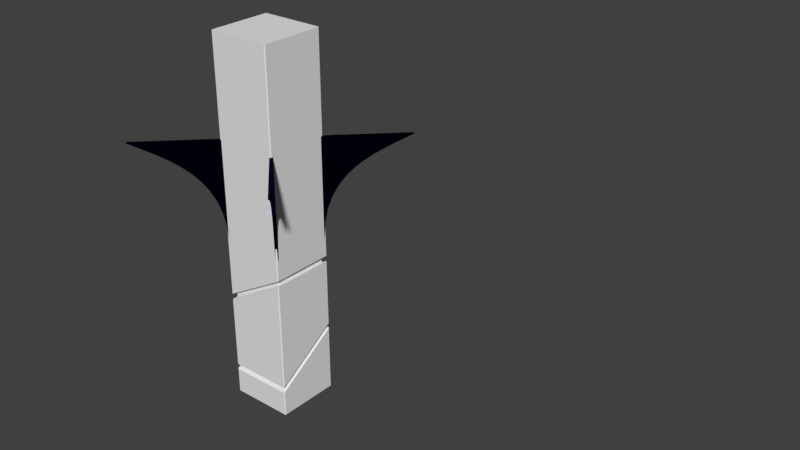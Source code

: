# Source: Parda_Column_with_Curves.blend  (saved by Blender 2.78.0; exported with 4.5.12 LTS)
import bpy
from mathutils import Matrix  # noqa: F401  (used for matrix-valued properties, if any)

bpy.ops.wm.read_factory_settings(use_empty=True)
scene = bpy.context.scene
scene.name = 'Scene'

# ---- collections
col_collection_1 = bpy.data.collections.new('Collection 1'); scene.collection.children.link(col_collection_1)
col_collection_20 = bpy.data.collections.new('Collection 20'); scene.collection.children.link(col_collection_20)
col_collection_20.hide_render = True
col_collection_20.hide_viewport = True

# ---- materials (node trees are filled in below, after node groups)
mat_blue_glass = bpy.data.materials.new('Blue_Glass')
mat_blue_glass.alpha_threshold = 0.0
mat_blue_glass.roughness = 0.5
mat_column_emiss_corner = bpy.data.materials.new('Column_emiss_Corner')
mat_column_emiss_corner.alpha_threshold = 0.0
mat_column_emiss_corner.roughness = 0.5
mat_column_emiss_inset = bpy.data.materials.new('Column_emiss_Inset')
mat_column_emiss_inset.alpha_threshold = 0.0
mat_column_emiss_inset.roughness = 0.5
mat_column_main = bpy.data.materials.new('Column_main')
mat_column_main.alpha_threshold = 0.0
mat_column_main.roughness = 0.5

# ---- material node trees
mat_blue_glass.use_nodes = True; mat_blue_glass.node_tree.nodes.clear()
_N = mat_blue_glass.node_tree.nodes; _L = mat_blue_glass.node_tree.links
n0 = _N.new('ShaderNodeOutputMaterial'); n0.name = 'Material Output'; n0.location = (300, 300)
n1 = _N.new('ShaderNodeBsdfGlass'); n1.name = 'Glass BSDF'; n1.location = (10, 300)
n1.distribution = 'BECKMANN'
n1.inputs[0].default_value = (0.04403, 0.02054, 0.2203, 1.0)
n1.inputs[2].default_value = 1.45
_L.new(n1.outputs[0], n0.inputs[0])
n0.is_active_output = True
mat_column_emiss_corner.use_nodes = True; mat_column_emiss_corner.node_tree.nodes.clear()
_N = mat_column_emiss_corner.node_tree.nodes; _L = mat_column_emiss_corner.node_tree.links
n0 = _N.new('ShaderNodeOutputMaterial'); n0.name = 'Material Output'; n0.location = (300, 300)
n1 = _N.new('ShaderNodeBsdfDiffuse'); n1.name = 'Diffuse BSDF'; n1.location = (10, 300)
_L.new(n1.outputs[0], n0.inputs[0])
n0.is_active_output = True
mat_column_emiss_inset.use_nodes = True; mat_column_emiss_inset.node_tree.nodes.clear()
_N = mat_column_emiss_inset.node_tree.nodes; _L = mat_column_emiss_inset.node_tree.links
n0 = _N.new('ShaderNodeOutputMaterial'); n0.name = 'Material Output'; n0.location = (300, 300)
n1 = _N.new('ShaderNodeBsdfDiffuse'); n1.name = 'Diffuse BSDF'; n1.location = (10, 300)
_L.new(n1.outputs[0], n0.inputs[0])
n0.is_active_output = True
mat_column_main.use_nodes = True; mat_column_main.node_tree.nodes.clear()
_N = mat_column_main.node_tree.nodes; _L = mat_column_main.node_tree.links
n0 = _N.new('ShaderNodeOutputMaterial'); n0.name = 'Material Output'; n0.location = (300, 300)
n1 = _N.new('ShaderNodeBsdfDiffuse'); n1.name = 'Diffuse BSDF'; n1.location = (10, 300)
_L.new(n1.outputs[0], n0.inputs[0])
n0.is_active_output = True

# ---- world
world_world = bpy.data.worlds.new('World'); scene.world = world_world
world_world.color = (0.05088, 0.05088, 0.05088)
world_world.use_sun_shadow = False
world_world.sun_shadow_jitter_overblur = 0.0
world_world.cycles.sampling_method = 'MANUAL'

# ---- meshes
me_mesh_001 = bpy.data.meshes.new('Mesh.001')
me_mesh_001.from_pydata([(-0.02057, -0.007717, 2.313), (0.004929, -0.03321, 2.488), (0.04378, -0.07206, 2.64), (0.09427, -0.1226, 2.772), (0.1547, -0.183, 2.887), (0.2234, -0.2516, 2.986), (0.2985, -0.3268, 3.072), (0.3785, -0.4068, 3.147), (0.4616, -0.4899, 3.214), (0.5461, -0.5743, 3.275), (0.6302, -0.6585, 3.332), (0.7123, -0.7406, 3.388), (0.5984, -0.6267, 3.388), (0.4938, -0.5221, 3.388), (0.3984, -0.4267, 3.388), (0.3118, -0.3401, 3.388), (0.234, -0.2622, 3.388), (0.1645, -0.1928, 3.388), (0.1033, -0.1315, 3.388), (0.04996, -0.07825, 3.388), (0.004393, -0.03268, 3.388), (-0.03369, 0.005401, 3.388), (-0.06451, 0.03622, 3.388), (-0.08831, 0.06002, 3.388), (-0.08831, 0.06002, 3.338), (-0.08831, 0.06002, 3.275), (-0.08832, 0.06003, 3.199), (-0.08833, 0.06005, 3.112), (-0.08836, 0.06007, 3.014), (-0.0884, 0.06011, 2.907), (-0.08845, 0.06016, 2.791), (-0.08852, 0.06024, 2.668), (-0.08861, 0.06033, 2.537), (-0.08872, 0.06044, 2.401), (-0.08886, 0.06058, 2.26), (-0.08903, 0.06075, 2.114), (-0.08977, 0.06149, 2.114), (-0.09127, 0.06298, 2.114), (-0.09299, 0.06471, 2.114), (-0.09441, 0.06613, 2.114), (-0.095, 0.06671, 2.114), (-0.09421, 0.06593, 2.114), (-0.09153, 0.06324, 2.114), (-0.08641, 0.05813, 2.114), (-0.07833, 0.05005, 2.114), (-0.06676, 0.03848, 2.114), (-0.05116, 0.02288, 2.114), (-0.031, 0.002716, 2.114), (0.007717, 0.02057, 2.313), (0.03321, -0.004929, 2.488), (0.07206, -0.04378, 2.64), (0.1226, -0.09427, 2.772), (0.183, -0.1547, 2.887), (0.2516, -0.2234, 2.986), (0.3268, -0.2985, 3.072), (0.4068, -0.3785, 3.147), (0.4899, -0.4616, 3.214), (0.5743, -0.5461, 3.275), (0.6585, -0.6302, 3.332), (0.7406, -0.7123, 3.388), (0.6267, -0.5984, 3.388), (0.5221, -0.4938, 3.388), (0.4267, -0.3984, 3.388), (0.3401, -0.3118, 3.388), (0.2622, -0.234, 3.388), (0.1928, -0.1645, 3.388), (0.1315, -0.1033, 3.388), (0.07825, -0.04996, 3.388), (0.03268, -0.004394, 3.388), (-0.005401, 0.03368, 3.388), (-0.03622, 0.06451, 3.388), (-0.06002, 0.0883, 3.388), (-0.06002, 0.08831, 3.338), (-0.06002, 0.08831, 3.275), (-0.06003, 0.08832, 3.199), (-0.06005, 0.08833, 3.112), (-0.06007, 0.08836, 3.014), (-0.06011, 0.0884, 2.907), (-0.06016, 0.08845, 2.791), (-0.06024, 0.08852, 2.668), (-0.06033, 0.08861, 2.537), (-0.06044, 0.08872, 2.401), (-0.06058, 0.08886, 2.26), (-0.06075, 0.08903, 2.114), (-0.06149, 0.08977, 2.114), (-0.06298, 0.09127, 2.114), (-0.06471, 0.09299, 2.114), (-0.06613, 0.09441, 2.114), (-0.06671, 0.095, 2.114), (-0.06593, 0.09421, 2.114), (-0.06324, 0.09153, 2.114), (-0.05813, 0.08641, 2.114), (-0.05005, 0.07833, 2.114), (-0.03848, 0.06676, 2.114), (-0.02288, 0.05116, 2.114), (-0.002716, 0.031, 2.114), (0.007717, 0.02057, 2.313), (-0.02057, -0.007717, 2.313), (0.03321, -0.004929, 2.488), (0.004929, -0.03321, 2.488), (0.07206, -0.04378, 2.64), (0.04378, -0.07206, 2.64), (0.1226, -0.09427, 2.772), (0.09427, -0.1226, 2.772), (0.183, -0.1547, 2.887), (0.1547, -0.183, 2.887), (0.2516, -0.2234, 2.986), (0.2234, -0.2516, 2.986), (0.3268, -0.2985, 3.072), (0.2985, -0.3268, 3.072), (0.4068, -0.3785, 3.147), (0.3785, -0.4068, 3.147), (0.4899, -0.4616, 3.214), (0.4616, -0.4899, 3.214), (0.5743, -0.5461, 3.275), (0.5461, -0.5743, 3.275), (0.6585, -0.6302, 3.332), (0.6302, -0.6585, 3.332), (0.7406, -0.7123, 3.388), (0.7123, -0.7406, 3.388), (0.6267, -0.5984, 3.388), (0.5984, -0.6267, 3.388), (0.5221, -0.4938, 3.388), (0.4938, -0.5221, 3.388), (0.4267, -0.3984, 3.388), (0.3984, -0.4267, 3.388), (0.3401, -0.3118, 3.388), (0.3118, -0.3401, 3.388), (0.2622, -0.234, 3.388), (0.234, -0.2622, 3.388), (0.1928, -0.1645, 3.388), (0.1645, -0.1928, 3.388), (0.1315, -0.1033, 3.388), (0.1033, -0.1315, 3.388), (0.07825, -0.04996, 3.388), (0.04996, -0.07825, 3.388), (0.03268, -0.004394, 3.388), (0.004393, -0.03268, 3.388), (-0.005401, 0.03368, 3.388), (-0.03369, 0.005401, 3.388), (-0.03622, 0.06451, 3.388), (-0.06451, 0.03622, 3.388), (-0.06002, 0.0883, 3.388), (-0.08831, 0.06002, 3.388), (-0.06002, 0.08831, 3.338), (-0.08831, 0.06002, 3.338), (-0.06002, 0.08831, 3.275), (-0.08831, 0.06002, 3.275), (-0.06003, 0.08832, 3.199), (-0.08832, 0.06003, 3.199), (-0.06005, 0.08833, 3.112), (-0.08833, 0.06005, 3.112), (-0.06007, 0.08836, 3.014), (-0.08836, 0.06007, 3.014), (-0.06011, 0.0884, 2.907), (-0.0884, 0.06011, 2.907), (-0.06016, 0.08845, 2.791), (-0.08845, 0.06016, 2.791), (-0.06024, 0.08852, 2.668), (-0.08852, 0.06024, 2.668), (-0.06033, 0.08861, 2.537), (-0.08861, 0.06033, 2.537), (-0.06044, 0.08872, 2.401), (-0.08872, 0.06044, 2.401), (-0.06058, 0.08886, 2.26), (-0.08886, 0.06058, 2.26), (-0.06075, 0.08903, 2.114), (-0.08903, 0.06075, 2.114), (-0.06149, 0.08977, 2.114), (-0.08977, 0.06149, 2.114), (-0.06298, 0.09127, 2.114), (-0.09127, 0.06298, 2.114), (-0.06471, 0.09299, 2.114), (-0.09299, 0.06471, 2.114), (-0.06613, 0.09441, 2.114), (-0.09441, 0.06613, 2.114), (-0.06671, 0.095, 2.114), (-0.095, 0.06671, 2.114), (-0.06593, 0.09421, 2.114), (-0.09421, 0.06593, 2.114), (-0.06324, 0.09153, 2.114), (-0.09153, 0.06324, 2.114), (-0.05813, 0.08641, 2.114), (-0.08641, 0.05813, 2.114), (-0.05005, 0.07833, 2.114), (-0.07833, 0.05005, 2.114), (-0.03848, 0.06676, 2.114), (-0.06676, 0.03848, 2.114), (-0.02288, 0.05116, 2.114), (-0.05116, 0.02288, 2.114), (-0.002716, 0.031, 2.114), (-0.031, 0.002716, 2.114)], [], [(16, 14, 15), (16, 13, 14), (17, 13, 16), (17, 12, 13), (18, 12, 17), (19, 12, 18), (19, 11, 12), (20, 11, 19), (21, 11, 20), (21, 10, 11), (22, 10, 21), (23, 10, 22), (24, 10, 23), (25, 10, 24), (25, 9, 10), (25, 8, 9), (26, 8, 25), (26, 7, 8), (27, 7, 26), (27, 6, 7), (28, 6, 27), (28, 5, 6), (29, 5, 28), (29, 4, 5), (30, 4, 29), (30, 3, 4), (31, 3, 30), (31, 2, 3), (32, 2, 31), (32, 1, 2), (33, 1, 32), (33, 0, 1), (34, 0, 33), (34, 47, 0), (35, 47, 34), (39, 40, 41), (41, 38, 39), (38, 41, 42), (42, 37, 38), (37, 42, 43), (36, 37, 43), (35, 36, 43), (43, 47, 35), (44, 47, 43), (45, 47, 44), (46, 47, 45), (62, 64, 63), (61, 64, 62), (61, 65, 64), (60, 65, 61), (60, 66, 65), (60, 67, 66), (59, 67, 60), (59, 68, 67), (59, 69, 68), (58, 69, 59), (58, 70, 69), (58, 71, 70), (58, 72, 71), (58, 73, 72), (57, 73, 58), (56, 73, 57), (56, 74, 73), (55, 74, 56), (55, 75, 74), (54, 75, 55), (54, 76, 75), (53, 76, 54), (53, 77, 76), (52, 77, 53), (52, 78, 77), (51, 78, 52), (51, 79, 78), (50, 79, 51), (50, 80, 79), (49, 80, 50), (49, 81, 80), (48, 81, 49), (48, 82, 81), (95, 82, 48), (95, 83, 82), (89, 88, 87), (86, 89, 87), (90, 89, 86), (85, 90, 86), (91, 90, 85), (91, 85, 84), (91, 84, 83), (95, 91, 83), (95, 92, 91), (95, 93, 92), (95, 94, 93), (97, 96, 98, 99), (99, 98, 100, 101), (101, 100, 102, 103), (103, 102, 104, 105), (105, 104, 106, 107), (107, 106, 108, 109), (109, 108, 110, 111), (111, 110, 112, 113), (113, 112, 114, 115), (115, 114, 116, 117), (117, 116, 118, 119), (119, 118, 120, 121), (121, 120, 122, 123), (123, 122, 124, 125), (125, 124, 126, 127), (127, 126, 128, 129), (129, 128, 130, 131), (131, 130, 132, 133), (133, 132, 134, 135), (135, 134, 136, 137), (137, 136, 138, 139), (139, 138, 140, 141), (141, 140, 142, 143), (143, 142, 144, 145), (145, 144, 146, 147), (147, 146, 148, 149), (149, 148, 150, 151), (151, 150, 152, 153), (153, 152, 154, 155), (155, 154, 156, 157), (157, 156, 158, 159), (159, 158, 160, 161), (161, 160, 162, 163), (163, 162, 164, 165), (165, 164, 166, 167), (167, 166, 168, 169), (169, 168, 170, 171), (171, 170, 172, 173), (173, 172, 174, 175), (175, 174, 176, 177), (177, 176, 178, 179), (179, 178, 180, 181), (181, 180, 182, 183), (183, 182, 184, 185), (185, 184, 186, 187), (187, 186, 188, 189), (189, 188, 190, 191), (191, 190, 96, 97)])
me_mesh_001.polygons.foreach_set('use_smooth', [0, 0, 0, 0, 0, 0, 0, 0, 0, 0, 0, 0, 0, 0, 0, 0, 0, 0, 0, 0, 0, 0, 0, 0, 0, 0, 0, 0, 0, 0, 0, 0, 0, 0, 0, 0, 0, 0, 0, 0, 0, 0, 0, 0, 0, 0, 0, 0, 0, 0, 0, 0, 0, 0, 0, 0, 0, 0, 0, 0, 0, 0, 0, 0, 0, 0, 0, 0, 0, 0, 0, 0, 0, 0, 0, 0, 0, 0, 0, 0, 0, 0, 0, 0, 0, 0, 0, 0, 0, 0, 0, 0, 1, 1, 1, 1, 1, 1, 1, 1, 1, 1, 1, 1, 1, 1, 1, 1, 1, 1, 1, 1, 1, 1, 1, 1, 1, 1, 1, 1, 1, 1, 1, 1, 1, 1, 1, 1, 1, 1, 1, 1, 1, 1, 1, 1, 1, 1, 1, 1])
me_mesh_001.materials.append(mat_blue_glass)
me_mesh_001.use_remesh_preserve_volume = False
me_mesh_001.use_remesh_preserve_attributes = False
me_mesh_001.use_mirror_vertex_groups = False
me_mesh_001.update()
me_cube_047 = bpy.data.meshes.new('Cube.047')
me_cube_047.from_pydata([(-0.973, -1.0, 0.0), (-1.0, -0.9731, 0.0), (-1.0, -0.9731, 1.744), (-0.973, -1.0, 1.744), (-1.0, 0.973, 0.0), (-0.9731, 1.0, 0.0), (-0.9731, 1.0, 1.744), (-1.0, 0.973, 1.744), (1.0, -0.9731, 0.0), (0.973, -1.0, 0.0), (0.973, -1.0, 1.744), (1.0, -0.9731, 1.744), (0.973, 1.0, 0.0), (1.0, 0.9731, 0.0), (1.0, 0.9731, 1.744), (0.973, 1.0, 1.744), (-0.973, -1.0, 0.4977), (-1.0, -0.9731, 0.4954), (-1.0, -0.9731, 0.5229), (-0.973, -1.0, 0.5253), (-0.9731, 1.0, 0.5253), (-1.0, 0.973, 0.5229), (-0.9731, 1.0, 0.4977), (-1.0, 0.973, 0.4954), (1.0, 0.9731, 0.6981), (0.973, 1.0, 0.6957), (0.973, 1.0, 0.6682), (1.0, 0.9731, 0.6705), (1.0, -0.9731, 0.6981), (0.973, -1.0, 0.6957), (1.0, -0.9731, 0.6705), (0.973, -1.0, 0.6682), (-0.9731, 1.0, 0.3479), (-1.0, 0.973, 0.3452), (-1.0, 0.973, 0.3173), (-0.9731, 1.0, 0.32), (1.0, 0.9731, 0.3452), (0.973, 1.0, 0.3479), (0.973, 1.0, 0.32), (1.0, 0.9731, 0.3173), (0.973, -1.0, 0.1483), (1.0, -0.9731, 0.1509), (1.0, -0.9731, 0.123), (0.973, -1.0, 0.1203), (-0.973, -1.0, 0.1203), (-1.0, -0.9731, 0.123), (-1.0, -0.9731, 0.1509), (-0.973, -1.0, 0.1483), (-0.873, -0.9, 0.5113), (-0.9, -0.8731, 0.5089), (-0.9, -0.8731, 0.5269), (-0.873, -0.9, 0.5292), (-0.9, 0.873, 0.5269), (-0.8731, 0.9, 0.5292), (-0.9, 0.873, 0.5089), (-0.8731, 0.9, 0.5113), (0.873, 0.9, 0.6822), (0.9, 0.8731, 0.6845), (0.9, 0.8731, 0.6666), (0.873, 0.9, 0.6642), (0.873, -0.9, 0.6822), (0.9, -0.8731, 0.6845), (0.873, -0.9, 0.6642), (0.9, -0.8731, 0.6666), (-0.8731, 0.9, 0.3326), (-0.9, 0.873, 0.33), (-0.8731, 0.9, 0.3153), (-0.9, 0.873, 0.3126), (0.9, 0.8731, 0.33), (0.873, 0.9, 0.3326), (0.9, 0.8731, 0.3126), (0.873, 0.9, 0.3153), (0.873, -0.9, 0.1529), (0.9, -0.8731, 0.1556), (0.873, -0.9, 0.1356), (0.9, -0.8731, 0.1383), (-0.9, -0.8731, 0.1383), (-0.873, -0.9, 0.1356), (-0.9, -0.8731, 0.1556), (-0.873, -0.9, 0.1529)], [], [(14, 15, 6, 7, 2, 3, 10, 11), (13, 39, 42, 8), (40, 31, 16, 47), (18, 2, 7, 21), (9, 43, 44, 0), (5, 35, 38, 12), (23, 17, 49, 54), (46, 33, 65, 78), (30, 27, 58, 63), (32, 22, 26, 37), (24, 28, 61, 57), (16, 31, 62, 48), (29, 19, 51, 60), (18, 21, 52, 50), (29, 10, 3, 19), (32, 37, 69, 64), (20, 6, 15, 25), (34, 45, 76, 67), (24, 14, 11, 28), (42, 39, 70, 75), (1, 45, 34, 4), (44, 43, 74, 77), (55, 53, 56, 59), (76, 78, 65, 67), (58, 57, 61, 63), (62, 60, 51, 48), (46, 17, 23, 33), (20, 25, 56, 53), (26, 22, 55, 59), (36, 27, 30, 41), (66, 64, 69, 71), (70, 68, 73, 75), (74, 72, 79, 77), (49, 50, 52, 54), (40, 47, 79, 72), (36, 41, 73, 68), (38, 35, 66, 71), (19, 3, 2, 18), (35, 5, 4, 34), (39, 13, 12, 38), (43, 9, 8, 42), (47, 16, 17, 46), (55, 22, 23, 54), (6, 20, 21, 7), (16, 48, 49, 17), (14, 24, 25, 15), (61, 28, 29, 60), (10, 29, 28, 11), (18, 50, 51, 19), (22, 32, 33, 23), (65, 33, 32, 64), (27, 36, 37, 26), (69, 37, 36, 68), (31, 40, 41, 30), (73, 41, 40, 72), (0, 44, 45, 1), (46, 78, 79, 47), (48, 51, 50, 49), (53, 55, 54, 52), (57, 58, 59, 56), (60, 62, 63, 61), (58, 27, 26, 59), (62, 31, 30, 63), (20, 53, 52, 21), (24, 57, 56, 25), (64, 66, 67, 65), (68, 70, 71, 69), (72, 74, 75, 73), (77, 79, 78, 76), (42, 75, 74, 43), (76, 45, 44, 77), (38, 71, 70, 39), (34, 67, 66, 35), (4, 5, 12, 13, 8, 9, 0, 1)])
me_cube_047.polygons.foreach_set('material_index', [2, 2, 2, 2, 2, 2, 2, 2, 2, 2, 2, 2, 2, 2, 2, 2, 2, 2, 2, 2, 2, 2, 1, 1, 1, 1, 2, 2, 2, 2, 1, 1, 1, 1, 2, 2, 2, 0, 0, 0, 0, 0, 0, 0, 0, 0, 0, 0, 0, 0, 0, 0, 0, 0, 0, 0, 0, 1, 1, 1, 1, 0, 0, 0, 0, 1, 1, 1, 1, 0, 0, 0, 0, 2])
_uv = me_cube_047.uv_layers.new(name='UVMap')
_uv.uv.foreach_set('vector', [0.5976, 0.5893, 0.5936, 0.5854, 0.5936, 0.2996, 0.5977, 0.2956, 0.8865, 0.2962, 0.8905, 0.3001, 0.8905, 0.5859, 0.8865, 0.5899, 0.9802, 0.7057, 0.8905, 0.7057, 0.9193, 0.5036, 0.9802, 0.5036, 0.7645, 0.7976, 0.8366, 0.7976, 0.8113, 1.0, 0.7645, 1.0, 0.1712, 0.799, 0.0, 0.799, 3.542e-08, 0.5966, 0.1712, 0.5966, 0.9802, 0.498, 0.9197, 0.498, 0.9197, 0.2956, 0.9802, 0.2956, 0.5224, 0.799, 0.4322, 0.799, 0.4322, 0.5966, 0.5224, 0.5966, 0.004003, 0.2962, 0.2928, 0.2956, 0.2779, 0.3104, 0.01881, 0.311, 0.5938, 0.003966, 0.5938, 0.291, 0.579, 0.2763, 0.579, 0.01871, 0.2928, 0.5904, 0.003999, 0.591, 0.01881, 0.5763, 0.2779, 0.5757, 0.8798, 0.7979, 0.8627, 0.7979, 0.8373, 0.5955, 0.8798, 0.5955, 0.3008, 0.2956, 0.5896, 0.2962, 0.5748, 0.311, 0.3157, 0.3104, 0.2968, 0.2996, 0.2968, 0.5864, 0.2819, 0.5717, 0.2819, 0.3144, 0.5936, 0.3002, 0.5936, 0.587, 0.5788, 0.5723, 0.5788, 0.315, 0.5896, 0.591, 0.3008, 0.5904, 0.3157, 0.5757, 0.5748, 0.5763, 0.7392, 0.7922, 0.5936, 0.7922, 0.5936, 0.5899, 0.7645, 0.5899, 0.5898, 0.295, 0.3009, 0.2956, 0.3158, 0.2808, 0.575, 0.2803, 0.1712, 0.591, 0.3421, 0.591, 0.3421, 0.7934, 0.1965, 0.7934, 0.2969, 0.004607, 0.2969, 0.2917, 0.282, 0.2768, 0.282, 0.01929, 0.7388, 1.0, 0.5936, 1.0, 0.5936, 0.7978, 0.7388, 0.7978, 5.313e-08, 0.291, 0.0, 0.003966, 0.01481, 0.01871, 0.01481, 0.2763, 0.4322, 0.799, 0.3713, 0.799, 0.3425, 0.5966, 0.4322, 0.5966, 0.2929, 0.2956, 0.004005, 0.295, 0.01882, 0.2803, 0.278, 0.2808, 0.8889, 0.7795, 0.8805, 0.7784, 0.8802, 0.5955, 0.8886, 0.5965, 0.8983, 0.8957, 0.8909, 0.8947, 0.8905, 0.7113, 0.8979, 0.7124, 1.0, 0.6649, 0.9916, 0.6654, 0.9802, 0.4844, 0.9887, 0.4838, 0.9887, 0.4782, 0.9802, 0.4787, 0.9916, 0.2961, 1.0, 0.2956, 0.5224, 0.591, 0.5684, 0.5911, 0.5681, 0.7935, 0.5509, 0.7934, 0.2968, 0.5864, 0.2968, 0.2996, 0.3117, 0.3144, 0.3117, 0.5717, 0.0, 0.587, 5.313e-08, 0.3002, 0.01481, 0.315, 0.01481, 0.5723, 0.7938, 0.5899, 0.837, 0.5899, 0.837, 0.792, 0.7649, 0.792, 0.9062, 0.8929, 0.8987, 0.8929, 0.8983, 0.7114, 0.9059, 0.7113, 0.5861, 0.5915, 0.5936, 0.591, 0.5807, 0.7737, 0.5732, 0.7743, 0.5732, 0.7799, 0.5807, 0.7794, 0.5936, 0.9605, 0.5861, 0.961, 0.891, 0.0, 0.8994, 1.554e-05, 0.8991, 0.1816, 0.8906, 0.1816, 0.3009, 0.0006192, 0.5898, 0.0, 0.575, 0.01475, 0.3158, 0.0153, 0.2969, 0.2917, 0.2969, 0.004603, 0.3118, 0.01928, 0.3118, 0.2768, 0.004004, 0.0, 0.2929, 0.0006193, 0.278, 0.0153, 0.01882, 0.01475, 0.9051, 0.0003472, 0.9051, 0.1694, 0.8994, 0.1694, 0.8994, 0.0, 0.3421, 0.591, 0.4322, 0.591, 0.4322, 0.5966, 0.3425, 0.5966, 0.4326, 0.591, 0.5224, 0.591, 0.5224, 0.5966, 0.4322, 0.5966, 0.9197, 0.498, 0.9802, 0.498, 0.9802, 0.5036, 0.9193, 0.5036, 0.8483, 0.7979, 0.8483, 0.8442, 0.8426, 0.8438, 0.8426, 0.7982, 0.01481, 0.315, 5.313e-08, 0.3002, 0.004003, 0.2962, 0.01881, 0.311, 3.542e-08, 0.591, 0.1709, 0.591, 0.1712, 0.5966, 3.542e-08, 0.5966, 0.2968, 0.2996, 0.2819, 0.3144, 0.2779, 0.3104, 0.2928, 0.2956, 0.3421, 0.799, 0.1969, 0.799, 0.1965, 0.7934, 0.3421, 0.7934, 0.5748, 0.311, 0.5896, 0.2962, 0.5936, 0.3002, 0.5788, 0.315, 0.5936, 0.7922, 0.7392, 0.7922, 0.7388, 0.7978, 0.5936, 0.7978, 0.5896, 0.591, 0.5748, 0.5763, 0.5788, 0.5723, 0.5936, 0.587, 0.5684, 0.7991, 0.5513, 0.799, 0.5509, 0.7934, 0.5681, 0.7935, 0.579, 0.2763, 0.5938, 0.291, 0.5898, 0.295, 0.575, 0.2803, 0.837, 0.5899, 0.8802, 0.5899, 0.8798, 0.5955, 0.8373, 0.5955, 0.3158, 0.2808, 0.3009, 0.2956, 0.2969, 0.2917, 0.3118, 0.2768, 0.8366, 0.7976, 0.7645, 0.7976, 0.7649, 0.792, 0.837, 0.792, 0.3118, 0.01928, 0.2969, 0.004603, 0.3009, 0.0006192, 0.3158, 0.0153, 0.8426, 0.7979, 0.8426, 0.8577, 0.837, 0.8581, 0.837, 0.7979, 0.5938, 0.003966, 0.579, 0.01871, 0.575, 0.01475, 0.5898, 0.0, 0.005665, 0.7993, 0.005665, 0.8077, 2.491e-09, 0.8074, 0.0, 0.799, 0.8994, 0.1872, 0.891, 0.1872, 0.8906, 0.1816, 0.8991, 0.1816, 0.8805, 0.5899, 0.8889, 0.5909, 0.8886, 0.5965, 0.8802, 0.5955, 0.9802, 0.4787, 0.9887, 0.4782, 0.9887, 0.4838, 0.9802, 0.4844, 0.01881, 0.5763, 0.003999, 0.591, 0.0, 0.587, 0.01481, 0.5723, 0.2819, 0.5717, 0.2968, 0.5864, 0.2928, 0.5904, 0.2779, 0.5757, 0.2968, 0.5864, 0.3117, 0.5717, 0.3157, 0.5757, 0.3008, 0.5904, 0.3008, 0.2956, 0.3157, 0.3104, 0.3117, 0.3144, 0.2968, 0.2996, 0.8909, 0.7057, 0.8983, 0.7068, 0.8979, 0.7124, 0.8905, 0.7113, 0.8987, 0.7058, 0.9062, 0.7057, 0.9059, 0.7113, 0.8983, 0.7114, 0.5807, 0.7794, 0.5732, 0.7799, 0.5732, 0.7743, 0.5807, 0.7737, 0.01133, 0.799, 0.01133, 0.8064, 0.005665, 0.8068, 0.005665, 0.7994, 5.313e-08, 0.291, 0.01481, 0.2763, 0.01882, 0.2803, 0.004005, 0.295, 0.282, 0.2768, 0.2969, 0.2917, 0.2929, 0.2956, 0.278, 0.2808, 0.004004, 0.0, 0.01882, 0.01475, 0.01481, 0.01871, 0.0, 0.003966, 0.2969, 0.004607, 0.282, 0.01929, 0.278, 0.0153, 0.2929, 0.0006193, 0.5978, 0.2943, 0.5938, 0.2903, 0.5938, 0.00452, 0.5978, 0.0005508, 0.8866, 0.0, 0.8906, 0.003954, 0.8906, 0.2897, 0.8866, 0.2937])
me_cube_047.materials.append(mat_column_emiss_corner)
me_cube_047.materials.append(mat_column_emiss_inset)
me_cube_047.materials.append(mat_column_main)
me_cube_047.use_remesh_preserve_volume = False
me_cube_047.use_remesh_preserve_attributes = False
me_cube_047.use_mirror_vertex_groups = False
me_cube_047.update()

# ---- curves / text
cu_beziercurve_001 = bpy.data.curves.new('BezierCurve.001', 'CURVE')
cu_beziercurve_001.dimensions = '2D'
_sp = cu_beziercurve_001.splines.new('BEZIER'); _sp.bezier_points.add(3)
_sp.bezier_points.foreach_set('co', [-0.1226, 2.114, 0.0, -0.1214, 3.388, 0.0, 1.189, 3.388, 0.0, -0.02759, 2.114, 0.0])
_sp.bezier_points.foreach_set('handle_left', [-0.1237, 2.114, 0.0, -0.1214, 3.216, 0.0, 0.4119, 3.388, 0.0, -0.01232, 2.963, 0.0])
_sp.bezier_points.foreach_set('handle_right', [-0.1214, 2.702, 0.0, 0.01194, 3.388, 0.0, 0.6617, 3.165, 0.0, -0.1756, 2.114, 0.0])
for _p, _l, _r in zip(_sp.bezier_points, ['FREE', 'ALIGNED', 'ALIGNED', 'ALIGNED'], ['ALIGNED', 'FREE', 'FREE', 'FREE']): _p.handle_left_type = _l; _p.handle_right_type = _r
_sp.order_u = 0
_sp.order_v = 0
_sp.use_cyclic_u = True
cu_beziercurve_001.use_path_clamp = True
cu_beziercurve_001.bevel_resolution = 0
cu_beziercurve_001.extrude = 0.02
cu_beziercurve_001.fill_mode = 'BOTH'

# ---- objects
ob_templatecurve_004 = bpy.data.objects.new('TemplateCurve.004', me_mesh_001)
ob_templatecurve_003 = bpy.data.objects.new('TemplateCurve.003', me_mesh_001)
ob_templatecurve_002 = bpy.data.objects.new('TemplateCurve.002', me_mesh_001)
ob_templatecurve_001 = bpy.data.objects.new('TemplateCurve.001', me_mesh_001)
ob_cube_044 = bpy.data.objects.new('Cube.044', me_cube_047)
ob_templatecurve = bpy.data.objects.new('TemplateCurve', cu_beziercurve_001)

# ---- transforms, parenting, visibility, modifiers, constraints
ob_templatecurve_004.location = (0.4101, 0.4067, 0.0)
ob_templatecurve_004.scale = (1.0, -1.0, 1.0)
ob_templatecurve_004.lineart.crease_threshold = 0.0
ob_templatecurve_003.location = (-0.4101, 0.4067, 0.0)
ob_templatecurve_003.scale = (-1.0, -1.0, 1.0)
ob_templatecurve_003.lineart.crease_threshold = 0.0
ob_templatecurve_002.location = (-0.4101, -0.4067, 0.0)
ob_templatecurve_002.scale = (-1.0, 1.0, 1.0)
ob_templatecurve_002.lineart.crease_threshold = 0.0
ob_templatecurve_001.location = (0.4101, -0.4067, 0.0)
ob_templatecurve_001.lineart.crease_threshold = 0.0
ob_cube_044.location = (0.0, 0.0, 0.0)
ob_cube_044.scale = (0.4051, 0.4058, 2.665)
ob_cube_044.lineart.crease_threshold = 0.0
ob_templatecurve.location = (0.4214, 0.0, 0.0)
ob_templatecurve.rotation_euler = (1.571, -0.0, 0.0)
ob_templatecurve.scale = (0.8642, 1.0, 1.0)
ob_templatecurve.lineart.crease_threshold = 0.0

# ---- collection membership
col_collection_1.objects.link(ob_templatecurve_004)
col_collection_1.objects.link(ob_templatecurve_003)
col_collection_1.objects.link(ob_templatecurve_002)
col_collection_1.objects.link(ob_templatecurve_001)
col_collection_1.objects.link(ob_cube_044)
col_collection_20.objects.link(ob_templatecurve)

# ---- scene / render settings (as saved in the file)
scene.frame_start = 1; scene.frame_end = 250; scene.frame_set(227)
scene.render.engine = 'CYCLES'
scene.render.resolution_percentage = 50
scene.render.dither_intensity = 0.0
scene.cycles.use_denoising = False
scene.cycles.samples = 128
scene.cycles.sampling_pattern = 'TABULATED_SOBOL'
scene.cycles.light_sampling_threshold = 0.0
scene.cycles.use_adaptive_sampling = False
scene.cycles.use_light_tree = False
scene.cycles.blur_glossy = 0.0
scene.cycles.sample_clamp_indirect = 0.0
scene.view_settings.view_transform = 'Standard'
bpy.context.view_layer.update()

# ---- added for rendering (the .blend has no active camera and no usable light): camera, sun
cam_auto = bpy.data.cameras.new('AutoCamera')
cam_auto.lens = 50.0
cam_auto.sensor_width = 36.0
cam_auto.clip_end = 1000.0
ob_auto_camera = bpy.data.objects.new('AutoCamera', cam_auto)
scene.collection.objects.link(ob_auto_camera)
ob_auto_camera.location = (8.4613, -7.91052, 8.17773)
ob_auto_camera.rotation_euler = (1.09748, -7.21219e-08, 0.694738)
scene.camera = ob_auto_camera
light_auto_sun = bpy.data.lights.new('AutoSun', 'SUN')
light_auto_sun.energy = 3.0
light_auto_sun.angle = 0.0523599
ob_auto_sun = bpy.data.objects.new('AutoSun', light_auto_sun)
scene.collection.objects.link(ob_auto_sun)
ob_auto_sun.rotation_euler = (0.872665, 0.174533, 0.523599)
bpy.context.view_layer.update()
